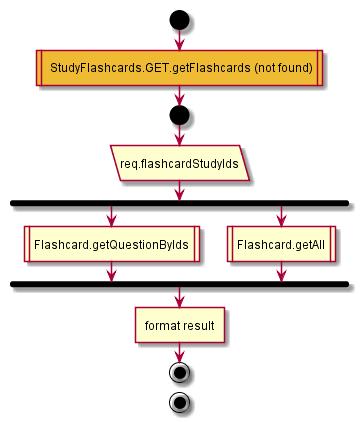

The diagram above was rendered by PlantUML. Its source (embedded in the PNG):
@startuml
start
#eebb33: StudyFlashcards.GET.getFlashcards (not found)|
start
:req.flashcardStudyIds/
fork
:Flashcard.getQuestionByIds|
fork again
:Flashcard.getAll|
end fork;
:format result]
end;
end
@enduml